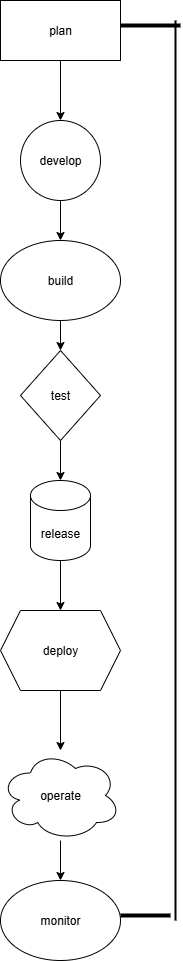

The diagram above was exported from draw.io. Its source (the exported page's mxGraphModel, read from the mxfile embedded in the PNG):
<mxGraphModel dx="1042" dy="527" grid="1" gridSize="10" guides="1" tooltips="1" connect="1" arrows="1" fold="1" page="1" pageScale="1" pageWidth="827" pageHeight="1169" math="0" shadow="0">
  <root>
    <mxCell id="0" />
    <mxCell id="1" parent="0" />
    <mxCell id="FlcYEK-FfOY2v1qwYIyR-9" value="" style="edgeStyle=orthogonalEdgeStyle;rounded=0;orthogonalLoop=1;jettySize=auto;html=1;" edge="1" parent="1" source="FlcYEK-FfOY2v1qwYIyR-4" target="FlcYEK-FfOY2v1qwYIyR-5">
      <mxGeometry relative="1" as="geometry" />
    </mxCell>
    <mxCell id="FlcYEK-FfOY2v1qwYIyR-4" value="plan" style="rounded=0;whiteSpace=wrap;html=1;" vertex="1" parent="1">
      <mxGeometry x="330" y="80" width="120" height="60" as="geometry" />
    </mxCell>
    <mxCell id="FlcYEK-FfOY2v1qwYIyR-11" value="" style="edgeStyle=orthogonalEdgeStyle;rounded=0;orthogonalLoop=1;jettySize=auto;html=1;" edge="1" parent="1" source="FlcYEK-FfOY2v1qwYIyR-5" target="FlcYEK-FfOY2v1qwYIyR-10">
      <mxGeometry relative="1" as="geometry" />
    </mxCell>
    <mxCell id="FlcYEK-FfOY2v1qwYIyR-5" value="develop" style="ellipse;whiteSpace=wrap;html=1;aspect=fixed;" vertex="1" parent="1">
      <mxGeometry x="350" y="200" width="80" height="80" as="geometry" />
    </mxCell>
    <mxCell id="FlcYEK-FfOY2v1qwYIyR-13" value="" style="edgeStyle=orthogonalEdgeStyle;rounded=0;orthogonalLoop=1;jettySize=auto;html=1;" edge="1" parent="1" source="FlcYEK-FfOY2v1qwYIyR-10" target="FlcYEK-FfOY2v1qwYIyR-12">
      <mxGeometry relative="1" as="geometry" />
    </mxCell>
    <mxCell id="FlcYEK-FfOY2v1qwYIyR-10" value="build" style="ellipse;whiteSpace=wrap;html=1;" vertex="1" parent="1">
      <mxGeometry x="330" y="320" width="120" height="80" as="geometry" />
    </mxCell>
    <mxCell id="FlcYEK-FfOY2v1qwYIyR-17" value="" style="edgeStyle=orthogonalEdgeStyle;rounded=0;orthogonalLoop=1;jettySize=auto;html=1;" edge="1" parent="1" source="FlcYEK-FfOY2v1qwYIyR-12" target="FlcYEK-FfOY2v1qwYIyR-14">
      <mxGeometry relative="1" as="geometry" />
    </mxCell>
    <mxCell id="FlcYEK-FfOY2v1qwYIyR-12" value="test" style="rhombus;whiteSpace=wrap;html=1;" vertex="1" parent="1">
      <mxGeometry x="350" y="430" width="80" height="90" as="geometry" />
    </mxCell>
    <mxCell id="FlcYEK-FfOY2v1qwYIyR-18" value="" style="edgeStyle=orthogonalEdgeStyle;rounded=0;orthogonalLoop=1;jettySize=auto;html=1;" edge="1" parent="1" source="FlcYEK-FfOY2v1qwYIyR-14" target="FlcYEK-FfOY2v1qwYIyR-15">
      <mxGeometry relative="1" as="geometry" />
    </mxCell>
    <mxCell id="FlcYEK-FfOY2v1qwYIyR-14" value="release" style="shape=cylinder3;whiteSpace=wrap;html=1;boundedLbl=1;backgroundOutline=1;size=15;" vertex="1" parent="1">
      <mxGeometry x="360" y="560" width="60" height="80" as="geometry" />
    </mxCell>
    <mxCell id="FlcYEK-FfOY2v1qwYIyR-20" value="" style="edgeStyle=orthogonalEdgeStyle;rounded=0;orthogonalLoop=1;jettySize=auto;html=1;" edge="1" parent="1" source="FlcYEK-FfOY2v1qwYIyR-15" target="FlcYEK-FfOY2v1qwYIyR-19">
      <mxGeometry relative="1" as="geometry" />
    </mxCell>
    <mxCell id="FlcYEK-FfOY2v1qwYIyR-15" value="deploy" style="shape=hexagon;perimeter=hexagonPerimeter2;whiteSpace=wrap;html=1;fixedSize=1;" vertex="1" parent="1">
      <mxGeometry x="330" y="690" width="120" height="80" as="geometry" />
    </mxCell>
    <mxCell id="FlcYEK-FfOY2v1qwYIyR-22" value="" style="edgeStyle=orthogonalEdgeStyle;rounded=0;orthogonalLoop=1;jettySize=auto;html=1;" edge="1" parent="1" source="FlcYEK-FfOY2v1qwYIyR-19" target="FlcYEK-FfOY2v1qwYIyR-21">
      <mxGeometry relative="1" as="geometry" />
    </mxCell>
    <mxCell id="FlcYEK-FfOY2v1qwYIyR-19" value="operate" style="ellipse;shape=cloud;whiteSpace=wrap;html=1;" vertex="1" parent="1">
      <mxGeometry x="330" y="830" width="120" height="90" as="geometry" />
    </mxCell>
    <mxCell id="FlcYEK-FfOY2v1qwYIyR-21" value="monitor" style="ellipse;whiteSpace=wrap;html=1;" vertex="1" parent="1">
      <mxGeometry x="330" y="960" width="120" height="80" as="geometry" />
    </mxCell>
    <mxCell id="FlcYEK-FfOY2v1qwYIyR-23" value="" style="line;strokeWidth=2;direction=south;html=1;" vertex="1" parent="1">
      <mxGeometry x="500" y="100" width="10" height="900" as="geometry" />
    </mxCell>
    <mxCell id="FlcYEK-FfOY2v1qwYIyR-24" value="" style="line;strokeWidth=4;html=1;perimeter=backbonePerimeter;points=[];outlineConnect=0;" vertex="1" parent="1">
      <mxGeometry x="450" y="100" width="60" height="10" as="geometry" />
    </mxCell>
    <mxCell id="FlcYEK-FfOY2v1qwYIyR-25" value="" style="line;strokeWidth=4;html=1;perimeter=backbonePerimeter;points=[];outlineConnect=0;" vertex="1" parent="1">
      <mxGeometry x="450" y="990" width="50" height="10" as="geometry" />
    </mxCell>
  </root>
</mxGraphModel>